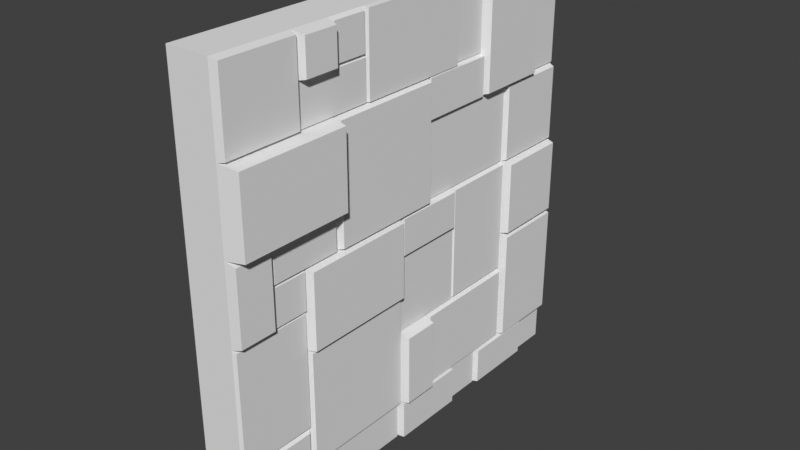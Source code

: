 # Source: BrickWall.blend  (saved by Blender 2.93.21; exported with 4.5.12 LTS)
import bpy
from mathutils import Matrix  # noqa: F401  (used for matrix-valued properties, if any)

bpy.ops.wm.read_factory_settings(use_empty=True)
scene = bpy.context.scene
scene.name = 'Scene'

# ---- collections
col_collection = bpy.data.collections.new('Collection'); scene.collection.children.link(col_collection)

# ---- world
world_world = bpy.data.worlds.new('World'); scene.world = world_world
world_world.use_nodes = True; world_world.node_tree.nodes.clear()
_N = world_world.node_tree.nodes; _L = world_world.node_tree.links
n0 = _N.new('ShaderNodeOutputWorld'); n0.name = 'World Output'; n0.location = (300, 300)
n1 = _N.new('ShaderNodeBackground'); n1.name = 'Background'; n1.location = (10, 300)
n1.inputs[0].default_value = (0.05088, 0.05088, 0.05088, 1.0)
_L.new(n1.outputs[0], n0.inputs[0])
n0.is_active_output = True
world_world.color = (0.05088, 0.05088, 0.05088)
world_world.use_sun_shadow = False
world_world.sun_shadow_jitter_overblur = 0.0

# ---- meshes
me_cube_001 = bpy.data.meshes.new('Cube.001')
me_cube_001.from_pydata([(-1.0, -10.0, -10.0), (-1.0, -10.0, 10.0), (-1.0, 10.0, -10.0), (-1.0, 10.0, 10.0), (1.0, -10.0, -10.0), (1.0, -10.0, 10.0), (1.0, 10.0, -10.0), (1.0, 10.0, 10.0), (-1.0, -10.0, -8.182), (-1.0, -10.0, -6.364), (-1.0, -10.0, -4.545), (-1.0, -10.0, -2.727), (-1.0, -10.0, -0.9091), (-1.0, -10.0, 0.9091), (-1.0, -10.0, 2.727), (-1.0, -10.0, 4.545), (-1.0, -10.0, 6.364), (-1.0, -10.0, 8.182), (-1.0, 10.0, 8.182), (-1.0, 10.0, 6.364), (-1.0, 10.0, 4.545), (-1.0, 10.0, 2.727), (-1.0, 10.0, 0.9091), (-1.0, 10.0, -0.9091), (-1.0, 10.0, -2.727), (-1.0, 10.0, -4.545), (-1.0, 10.0, -6.364), (-1.0, 10.0, -8.182), (1.0, 10.0, 8.182), (1.0, 10.0, 6.364), (1.0, 10.0, 4.545), (1.0, 10.0, 2.727), (1.0, 10.0, 0.9091), (1.0, 10.0, -0.9091), (1.0, 10.0, -2.727), (1.0, 10.0, -4.545), (1.0, 10.0, -6.364), (1.0, 10.0, -8.182), (1.0, -10.0, 8.182), (1.0, -10.0, 6.364), (1.0, -10.0, 4.545), (1.0, -10.0, 2.727), (1.0, -10.0, 0.9091), (1.0, -10.0, -0.9091), (1.0, -10.0, -2.727), (1.0, -10.0, -4.545), (1.0, -10.0, -6.364), (1.0, -10.0, -8.182), (-1.0, 8.182, -10.0), (-1.0, 6.364, -10.0), (-1.0, 4.545, -10.0), (-1.0, 2.727, -10.0), (-1.0, 0.9091, -10.0), (-1.0, -0.9091, -10.0), (-1.0, -2.727, -10.0), (-1.0, -4.545, -10.0), (-1.0, -6.364, -10.0), (-1.0, -8.182, -10.0), (-1.0, -8.182, 10.0), (-1.0, -6.364, 10.0), (-1.0, -4.545, 10.0), (-1.0, -2.727, 10.0), (-1.0, -0.9091, 10.0), (-1.0, 0.9091, 10.0), (-1.0, 2.727, 10.0), (-1.0, 4.545, 10.0), (-1.0, 6.364, 10.0), (-1.0, 8.182, 10.0), (1.0, -8.182, -10.0), (1.0, -6.364, -10.0), (1.0, -4.545, -10.0), (1.0, -2.727, -10.0), (1.0, -0.9091, -10.0), (1.0, 0.9091, -10.0), (1.0, 2.727, -10.0), (1.0, 4.545, -10.0), (1.0, 6.364, -10.0), (1.0, 8.182, -10.0), (1.0, 8.182, 10.0), (1.0, 6.364, 10.0), (1.0, 4.545, 10.0), (1.0, 2.727, 10.0), (1.0, 0.9091, 10.0), (1.0, -0.9091, 10.0), (1.0, -2.727, 10.0), (1.0, -4.545, 10.0), (1.0, -6.364, 10.0), (1.0, -8.182, 10.0), (1.0, 8.182, -8.182), (1.0, 6.364, -8.182), (1.0, 4.545, -8.182), (1.0, 2.727, -8.182), (1.0, 0.9091, -8.182), (1.0, -0.9091, -8.182), (1.0, -2.727, -8.182), (1.0, -4.545, -8.182), (1.0, -6.364, -8.182), (1.136, -6.249, -9.962), (1.0, 6.364, -6.364), (1.65, -0.8303, -8.024), (1.65, 0.8303, -8.024), (1.0, 0.9091, -6.364), (1.0, -0.9091, -6.364), (1.211, -8.182, -8.182), (1.211, -9.845, -6.518), (1.0, -6.364, -6.364), (1.0, -8.182, -6.364), (1.0, 6.364, -4.545), (1.0, 4.545, -4.545), (1.0, 2.727, -4.545), (1.0, 0.9091, -4.545), (1.0, -0.9091, -4.545), (1.211, -9.845, -9.845), (1.211, -9.845, -8.182), (1.0, -6.364, -4.545), (1.312, -2.759, -8.087), (1.0, 8.182, -2.727), (1.0, 6.364, -2.727), (1.52, 9.881, -0.9091), (1.0, 2.727, -2.727), (1.329, 2.583, -0.8371), (1.0, -0.9091, -2.727), (1.0, -2.727, -2.727), (1.0, -4.545, -2.727), (1.0, -6.364, -2.727), (1.312, -1.004, -8.087), (1.306, 6.225, -8.089), (1.0, 6.364, -0.9091), (1.52, 9.881, 0.7897), (1.0, 2.727, -0.9091), (1.0, 0.9091, -0.9091), (1.0, -0.9091, -0.9091), (1.281, -6.364, 0.9994), (1.281, -4.726, 0.9994), (1.0, -6.364, -0.9091), (1.0, -8.182, -0.9091), (1.0, 8.182, 0.9091), (1.0, 6.364, 0.9091), (1.0, 4.545, 0.9091), (1.0, 2.727, 0.9091), (1.0, 0.9091, 0.9091), (1.0, -0.9091, 0.9091), (1.0, -2.727, 0.9091), (1.0, -4.545, 0.9091), (1.0, -6.364, 0.9091), (1.0, -8.182, 0.9091), (1.197, 6.291, -4.437), (1.0, 6.364, 2.727), (1.231, 0.8907, 9.963), (1.231, 2.672, 9.963), (1.0, 0.9091, 2.727), (1.515, -6.244, -2.648), (1.515, -4.506, -2.648), (1.0, -4.545, 2.727), (1.0, -6.364, 2.727), (1.0, -8.182, 2.727), (1.0, 8.182, 4.545), (1.0, 6.364, 4.545), (1.0, 4.545, 4.545), (1.0, 2.727, 4.545), (1.0, 0.9091, 4.545), (1.515, -2.767, -2.648), (1.515, -1.028, -2.648), (1.0, -4.545, 4.545), (1.173, -4.545, 6.402), (1.173, -2.803, 6.402), (1.0, 8.182, 6.364), (1.055, 2.78, 9.894), (1.0, 4.545, 6.364), (1.0, 2.727, 6.364), (1.0, 0.9091, 6.364), (1.0, -0.9091, 6.364), (1.0, -2.727, 6.364), (1.0, -4.545, 6.364), (1.0, -6.364, 6.364), (1.0, -8.182, 6.364), (1.0, 8.182, 8.182), (1.055, 4.493, 9.894), (1.0, 4.545, 8.182), (1.0, 2.727, 8.182), (1.252, 2.727, 4.571), (1.252, 4.494, 4.571), (1.0, -2.727, 8.182), (1.0, -4.545, 8.182), (1.0, -6.364, 8.182), (1.891, -9.842, 6.258), (-1.0, -8.182, -8.182), (-1.0, -6.364, -8.182), (-1.0, -4.545, -8.182), (-1.0, -2.727, -8.182), (-1.0, -0.9091, -8.182), (-1.0, 0.9091, -8.182), (-1.0, 2.727, -8.182), (-1.0, 4.545, -8.182), (-1.0, 6.364, -8.182), (-1.0, 8.182, -8.182), (-1.0, -8.182, -6.364), (-1.0, -6.364, -6.364), (-1.0, -4.545, -6.364), (-1.0, -2.727, -6.364), (-1.0, -0.9091, -6.364), (-1.0, 0.9091, -6.364), (-1.0, 2.727, -6.364), (-1.0, 4.545, -6.364), (-1.0, 6.364, -6.364), (-1.0, 8.182, -6.364), (-1.0, -8.182, -4.545), (-1.0, -6.364, -4.545), (-1.0, -4.545, -4.545), (-1.0, -2.727, -4.545), (-1.0, -0.9091, -4.545), (-1.0, 0.9091, -4.545), (-1.0, 2.727, -4.545), (-1.0, 4.545, -4.545), (-1.0, 6.364, -4.545), (-1.0, 8.182, -4.545), (-1.0, -8.182, -2.727), (-1.0, -6.364, -2.727), (-1.0, -4.545, -2.727), (-1.0, -2.727, -2.727), (-1.0, -0.9091, -2.727), (-1.0, 0.9091, -2.727), (-1.0, 2.727, -2.727), (-1.0, 4.545, -2.727), (-1.0, 6.364, -2.727), (-1.0, 8.182, -2.727), (-1.0, -8.182, -0.9091), (-1.0, -6.364, -0.9091), (-1.0, -4.545, -0.9091), (-1.0, -2.727, -0.9091), (-1.0, -0.9091, -0.9091), (-1.0, 0.9091, -0.9091), (-1.0, 2.727, -0.9091), (-1.0, 4.545, -0.9091), (-1.0, 6.364, -0.9091), (-1.0, 8.182, -0.9091), (-1.0, -8.182, 0.9091), (-1.0, -6.364, 0.9091), (-1.0, -4.545, 0.9091), (-1.0, -2.727, 0.9091), (-1.0, -0.9091, 0.9091), (-1.0, 0.9091, 0.9091), (-1.0, 2.727, 0.9091), (-1.0, 4.545, 0.9091), (-1.0, 6.364, 0.9091), (-1.0, 8.182, 0.9091), (-1.0, -8.182, 2.727), (-1.0, -6.364, 2.727), (-1.0, -4.545, 2.727), (-1.0, -2.727, 2.727), (-1.0, -0.9091, 2.727), (-1.0, 0.9091, 2.727), (-1.0, 2.727, 2.727), (-1.0, 4.545, 2.727), (-1.0, 6.364, 2.727), (-1.0, 8.182, 2.727), (-1.0, -8.182, 4.545), (-1.0, -6.364, 4.545), (-1.0, -4.545, 4.545), (-1.0, -2.727, 4.545), (-1.0, -0.9091, 4.545), (-1.0, 0.9091, 4.545), (-1.0, 2.727, 4.545), (-1.0, 4.545, 4.545), (-1.0, 6.364, 4.545), (-1.0, 8.182, 4.545), (-1.0, -8.182, 6.364), (-1.0, -6.364, 6.364), (-1.0, -4.545, 6.364), (-1.0, -2.727, 6.364), (-1.0, -0.9091, 6.364), (-1.0, 0.9091, 6.364), (-1.0, 2.727, 6.364), (-1.0, 4.545, 6.364), (-1.0, 6.364, 6.364), (-1.0, 8.182, 6.364), (-1.0, -8.182, 8.182), (-1.0, -6.364, 8.182), (-1.0, -4.545, 8.182), (-1.0, -2.727, 8.182), (-1.0, -0.9091, 8.182), (-1.0, 0.9091, 8.182), (-1.0, 2.727, 8.182), (-1.0, 4.545, 8.182), (-1.0, 6.364, 8.182), (-1.0, 8.182, 8.182), (1.355, -8.182, 9.909), (1.355, -9.909, 9.909), (1.355, -9.909, 8.182), (1.355, -9.909, 6.455), (1.355, -8.182, 6.455), (1.355, -8.182, 8.182), (1.355, -6.455, 9.909), (1.355, -6.455, 6.455), (1.355, -6.455, 8.182), (1.891, -9.842, 4.545), (1.891, -9.842, 2.832), (1.891, -8.129, 2.832), (1.891, -8.129, 4.545), (1.891, -8.129, 6.258), (1.891, -4.703, 2.832), (1.891, -6.416, 2.832), (1.891, -4.703, 4.545), (1.891, -6.416, 4.545), (1.891, -4.703, 6.258), (1.891, -6.416, 6.258), (1.173, -6.288, 6.402), (1.173, -2.803, 8.144), (1.173, -4.545, 8.144), (1.173, -6.288, 8.144), (1.541, -4.676, 9.87), (1.541, -6.233, 9.87), (1.541, -4.676, 8.312), (1.541, -6.233, 8.312), (1.189, -2.842, 9.886), (1.189, -4.431, 9.886), (1.189, -2.842, 8.296), (1.189, -4.431, 8.296), (1.396, 0.7941, 1.024), (1.396, -0.9474, 1.024), (1.396, -2.689, 1.024), (1.396, -4.43, 1.024), (1.396, 0.7941, 2.766), (1.396, -0.9474, 2.766), (1.396, -2.689, 2.766), (1.396, -4.43, 2.766), (1.396, 0.7941, 4.507), (1.396, -0.9474, 4.507), (1.396, -2.689, 4.507), (1.396, -4.43, 4.507), (1.396, 0.7941, 6.249), (1.396, -0.9474, 6.249), (1.396, -2.689, 6.249), (1.396, -4.43, 6.249), (1.515, -1.028, -0.9091), (1.515, -2.767, -0.9091), (1.515, -4.506, -0.9091), (1.515, -6.244, -0.9091), (1.515, -1.028, 0.8296), (1.515, -2.767, 0.8296), (1.515, -4.506, 0.8296), (1.515, -6.244, 0.8296), (1.281, -8.001, 0.9994), (1.281, -4.726, 2.637), (1.281, -6.364, 2.637), (1.281, -8.001, 2.637), (1.467, -9.921, 2.569), (1.467, -9.921, 0.9091), (1.467, -9.921, -0.751), (1.467, -8.261, -0.751), (1.467, -8.261, 0.9091), (1.467, -8.261, 2.569), (1.247, -6.428, -0.8452), (1.247, -8.118, -0.8452), (1.247, -6.428, 0.8452), (1.247, -8.118, 0.8452), (1.182, -9.941, -0.9976), (1.182, -9.941, -2.757), (1.182, -9.941, -4.516), (1.182, -9.941, -6.275), (1.182, -8.182, -6.275), (1.182, -8.182, -4.516), (1.182, -8.182, -2.757), (1.182, -8.182, -0.9976), (1.182, -6.423, -6.275), (1.182, -6.423, -4.516), (1.182, -6.423, -2.757), (1.182, -6.423, -0.9976), (1.312, -4.514, -8.087), (1.312, -6.269, -8.087), (1.312, -1.004, -6.332), (1.312, -2.759, -6.332), (1.312, -4.514, -6.332), (1.312, -6.269, -6.332), (1.312, -1.004, -4.577), (1.312, -2.759, -4.577), (1.312, -4.514, -4.577), (1.312, -6.269, -4.577), (1.312, -1.004, -2.822), (1.312, -2.759, -2.822), (1.312, -4.514, -2.822), (1.312, -6.269, -2.822), (1.211, -8.182, -6.518), (1.211, -8.182, -9.845), (1.211, -6.518, -9.845), (1.211, -6.518, -8.182), (1.211, -6.518, -6.518), (1.136, -4.507, -9.962), (1.136, -2.765, -9.962), (1.136, -1.023, -9.962), (1.136, -1.023, -8.22), (1.136, -2.765, -8.22), (1.136, -4.507, -8.22), (1.136, -6.249, -8.22), (1.158, 2.695, -4.513), (1.158, 0.9091, -4.513), (1.158, -0.8763, -4.513), (1.158, 2.695, -2.727), (1.158, 0.9091, -2.727), (1.158, -0.8763, -2.727), (1.158, 2.695, -0.9418), (1.158, 0.9091, -0.9418), (1.158, -0.8763, -0.9418), (1.329, 0.9091, -0.8371), (1.329, -0.7652, -0.8371), (1.329, 2.583, 0.8371), (1.329, 0.9091, 0.8371), (1.329, -0.7652, 0.8371), (1.073, 6.288, 0.9593), (1.073, 4.52, 0.9593), (1.073, 2.752, 0.9593), (1.073, 0.9844, 0.9593), (1.073, 6.288, 2.727), (1.073, 4.52, 2.727), (1.073, 2.752, 2.727), (1.073, 0.9844, 2.727), (1.073, 6.288, 4.495), (1.073, 4.52, 4.495), (1.073, 2.752, 4.495), (1.073, 0.9844, 4.495), (1.231, -0.8907, 9.963), (1.231, -2.672, 9.963), (1.231, 2.672, 6.4), (1.231, 0.8907, 6.4), (1.231, -0.8907, 6.4), (1.231, -2.672, 6.4), (1.231, 2.672, 8.182), (1.231, 0.8907, 8.182), (1.231, -0.8907, 8.182), (1.231, -2.672, 8.182), (1.252, 0.9605, 4.571), (1.252, 4.494, 6.338), (1.252, 2.727, 6.338), (1.252, 0.9605, 6.338), (1.445, 8.085, 9.855), (1.445, 6.364, 9.855), (1.445, 4.642, 9.855), (1.445, 8.085, 4.69), (1.445, 6.364, 4.69), (1.445, 4.642, 4.69), (1.445, 8.085, 6.412), (1.445, 6.364, 6.412), (1.445, 4.642, 6.412), (1.445, 8.085, 8.134), (1.445, 6.364, 8.134), (1.445, 4.642, 8.134), (1.055, 4.493, 6.469), (1.055, 2.78, 6.469), (1.055, 4.493, 8.182), (1.055, 2.78, 8.182), (1.093, 9.961, 9.884), (1.093, 9.961, 8.143), (1.093, 9.961, 6.402), (1.093, 9.961, 4.662), (1.093, 8.221, 9.884), (1.093, 8.221, 4.662), (1.093, 8.221, 6.402), (1.093, 8.221, 8.143), (1.259, 9.916, 4.461), (1.259, 9.916, 2.727), (1.259, 9.916, 0.9933), (1.259, 8.182, 0.9933), (1.259, 6.448, 0.9933), (1.259, 8.182, 2.727), (1.259, 6.448, 2.727), (1.259, 8.182, 4.461), (1.259, 6.448, 4.461), (1.197, 4.545, -4.437), (1.197, 2.8, -4.437), (1.197, 6.291, -2.691), (1.197, 4.545, -2.691), (1.197, 2.8, -2.691), (1.197, 6.291, -0.9454), (1.197, 4.545, -0.9454), (1.197, 2.8, -0.9454), (1.197, 6.291, 0.8002), (1.197, 4.545, 0.8002), (1.197, 2.8, 0.8002), (1.52, 9.881, -2.608), (1.52, 8.182, -2.608), (1.52, 6.483, -2.608), (1.52, 8.182, -0.9091), (1.52, 6.483, -0.9091), (1.52, 8.182, 0.7897), (1.52, 6.483, 0.7897), (1.306, 4.499, -8.089), (1.306, 2.774, -8.089), (1.306, 1.048, -8.089), (1.306, 6.225, -6.364), (1.306, 4.499, -6.364), (1.306, 2.774, -6.364), (1.306, 1.048, -6.364), (1.306, 6.225, -4.638), (1.306, 4.499, -4.638), (1.306, 2.774, -4.638), (1.306, 1.048, -4.638), (1.65, 0.8303, -6.364), (1.65, -0.8303, -6.364), (1.65, 0.8303, -4.703), (1.65, -0.8303, -4.703), (1.392, -0.8545, -9.973), (1.392, 0.9091, -9.973), (1.392, 2.673, -9.973), (1.392, 2.673, -8.209), (1.392, 0.9091, -8.209), (1.392, -0.8545, -8.209), (1.193, 2.767, -9.96), (1.193, 4.506, -9.96), (1.193, 4.506, -8.222), (1.193, 2.767, -8.222), (1.389, 4.66, -9.943), (1.389, 6.364, -9.943), (1.389, 8.067, -9.943), (1.389, 8.067, -8.239), (1.389, 6.364, -8.239), (1.389, 4.66, -8.239), (1.212, 9.938, -8.243), (1.212, 9.938, -9.938), (1.212, 8.243, -9.938), (1.212, 8.243, -8.243), (1.505, 9.91, -2.862), (1.505, 9.91, -4.59), (1.505, 9.91, -6.319), (1.505, 9.91, -8.047), (1.505, 8.182, -8.047), (1.505, 6.453, -8.047), (1.505, 8.182, -6.319), (1.505, 6.453, -6.319), (1.505, 8.182, -4.59), (1.505, 6.453, -4.59), (1.505, 8.182, -2.862), (1.505, 6.453, -2.862)], [], [(285, 67, 3, 18), (18, 3, 7, 28), (87, 5, 287, 286), (38, 5, 1, 17), (57, 68, 4, 0), (87, 58, 1, 5), (4, 47, 8, 0), (47, 46, 9, 8), (46, 45, 10, 9), (45, 44, 11, 10), (44, 43, 12, 11), (43, 42, 13, 12), (42, 41, 14, 13), (41, 40, 15, 14), (40, 39, 16, 15), (39, 38, 17, 16), (4, 68, 383, 112), (69, 96, 385, 384), (105, 114, 365, 364), (45, 46, 359, 358), (46, 106, 360, 359), (41, 42, 347, 346), (135, 145, 350, 349), (174, 175, 299, 305), (153, 163, 302, 300), (38, 39, 289, 288), (2, 27, 37, 6), (27, 26, 36, 37), (26, 25, 35, 36), (25, 24, 34, 35), (24, 23, 33, 34), (23, 22, 32, 33), (22, 21, 31, 32), (21, 20, 30, 31), (20, 19, 29, 30), (19, 18, 28, 29), (48, 195, 27, 2), (195, 205, 26, 27), (205, 215, 25, 26), (215, 225, 24, 25), (225, 235, 23, 24), (235, 245, 22, 23), (245, 255, 21, 22), (255, 265, 20, 21), (265, 275, 19, 20), (275, 285, 18, 19), (16, 17, 276, 266), (266, 276, 277, 267), (267, 277, 278, 268), (268, 278, 279, 269), (269, 279, 280, 270), (270, 280, 281, 271), (271, 281, 282, 272), (272, 282, 283, 273), (273, 283, 284, 274), (274, 284, 285, 275), (15, 16, 266, 256), (256, 266, 267, 257), (257, 267, 268, 258), (258, 268, 269, 259), (259, 269, 270, 260), (260, 270, 271, 261), (261, 271, 272, 262), (262, 272, 273, 263), (263, 273, 274, 264), (264, 274, 275, 265), (14, 15, 256, 246), (246, 256, 257, 247), (247, 257, 258, 248), (248, 258, 259, 249), (249, 259, 260, 250), (250, 260, 261, 251), (251, 261, 262, 252), (252, 262, 263, 253), (253, 263, 264, 254), (254, 264, 265, 255), (13, 14, 246, 236), (236, 246, 247, 237), (237, 247, 248, 238), (238, 248, 249, 239), (239, 249, 250, 240), (240, 250, 251, 241), (241, 251, 252, 242), (242, 252, 253, 243), (243, 253, 254, 244), (244, 254, 255, 245), (12, 13, 236, 226), (226, 236, 237, 227), (227, 237, 238, 228), (228, 238, 239, 229), (229, 239, 240, 230), (230, 240, 241, 231), (231, 241, 242, 232), (232, 242, 243, 233), (233, 243, 244, 234), (234, 244, 245, 235), (11, 12, 226, 216), (216, 226, 227, 217), (217, 227, 228, 218), (218, 228, 229, 219), (219, 229, 230, 220), (220, 230, 231, 221), (221, 231, 232, 222), (222, 232, 233, 223), (223, 233, 234, 224), (224, 234, 235, 225), (10, 11, 216, 206), (206, 216, 217, 207), (207, 217, 218, 208), (208, 218, 219, 209), (209, 219, 220, 210), (210, 220, 221, 211), (211, 221, 222, 212), (212, 222, 223, 213), (213, 223, 224, 214), (214, 224, 225, 215), (9, 10, 206, 196), (196, 206, 207, 197), (197, 207, 208, 198), (198, 208, 209, 199), (199, 209, 210, 200), (200, 210, 211, 201), (201, 211, 212, 202), (202, 212, 213, 203), (203, 213, 214, 204), (204, 214, 215, 205), (8, 9, 196, 186), (186, 196, 197, 187), (187, 197, 198, 188), (188, 198, 199, 189), (189, 199, 200, 190), (190, 200, 201, 191), (191, 201, 202, 192), (192, 202, 203, 193), (193, 203, 204, 194), (194, 204, 205, 195), (0, 8, 186, 57), (57, 186, 187, 56), (56, 187, 188, 55), (55, 188, 189, 54), (54, 189, 190, 53), (53, 190, 191, 52), (52, 191, 192, 51), (51, 192, 193, 50), (50, 193, 194, 49), (49, 194, 195, 48), (78, 176, 457, 454), (156, 166, 440, 437), (80, 178, 445, 436), (179, 169, 447, 449), (81, 82, 148, 149), (169, 179, 426, 422), (171, 170, 423, 424), (183, 184, 309, 308), (173, 172, 165, 164), (86, 87, 286, 292), (156, 30, 453, 455), (157, 156, 437, 438), (178, 168, 442, 445), (170, 160, 430, 433), (160, 159, 180, 430), (150, 160, 326, 322), (173, 163, 329, 333), (140, 150, 322, 318), (39, 40, 295, 185), (154, 153, 300, 301), (31, 30, 458, 459), (157, 147, 464, 466), (160, 150, 415, 419), (150, 140, 411, 415), (157, 158, 417, 416), (141, 140, 318, 319), (163, 153, 325, 329), (153, 143, 321, 325), (173, 174, 305, 304), (175, 39, 185, 299), (30, 156, 465, 458), (136, 32, 460, 461), (140, 139, 410, 411), (159, 160, 419, 418), (139, 138, 409, 410), (170, 171, 331, 330), (143, 142, 320, 321), (172, 173, 333, 332), (153, 154, 344, 343), (145, 144, 132, 342), (33, 32, 128, 118), (32, 136, 483, 128), (107, 117, 469, 146), (139, 129, 474, 477), (141, 131, 404, 407), (139, 140, 406, 405), (134, 124, 151, 337), (124, 123, 152, 151), (143, 144, 341, 340), (145, 135, 353, 355), (116, 34, 478, 479), (127, 117, 480, 482), (129, 119, 471, 474), (109, 108, 467, 468), (129, 130, 401, 400), (109, 119, 397, 394), (123, 122, 161, 152), (142, 143, 340, 339), (122, 121, 162, 161), (106, 105, 364, 360), (116, 117, 531, 530), (98, 89, 525, 527), (119, 109, 468, 471), (138, 139, 477, 476), (110, 109, 394, 395), (121, 111, 396, 399), (124, 114, 377, 381), (93, 102, 370, 125), (123, 124, 381, 380), (135, 43, 356, 363), (88, 37, 523, 524), (36, 35, 521, 522), (89, 98, 488, 126), (110, 101, 491, 495), (101, 92, 487, 491), (102, 93, 99, 497), (114, 105, 373, 377), (105, 96, 369, 373), (95, 94, 115, 368), (44, 45, 358, 357), (34, 116, 530, 520), (35, 34, 520, 521), (91, 90, 485, 486), (108, 109, 494, 493), (90, 89, 126, 485), (92, 101, 496, 100), (122, 123, 380, 379), (94, 93, 125, 115), (121, 122, 379, 378), (106, 46, 104, 382), (6, 37, 516, 517), (89, 90, 515, 514), (75, 76, 511, 510), (91, 74, 506, 509), (74, 91, 503, 502), (93, 72, 500, 505), (71, 72, 389, 388), (95, 96, 393, 392), (72, 93, 390, 389), (105, 106, 382, 386), (7, 3, 67, 78), (78, 67, 66, 79), (79, 66, 65, 80), (80, 65, 64, 81), (81, 64, 63, 82), (82, 63, 62, 83), (83, 62, 61, 84), (84, 61, 60, 85), (85, 60, 59, 86), (86, 59, 58, 87), (2, 6, 77, 48), (48, 77, 76, 49), (49, 76, 75, 50), (50, 75, 74, 51), (51, 74, 73, 52), (52, 73, 72, 53), (53, 72, 71, 54), (54, 71, 70, 55), (55, 70, 69, 56), (56, 69, 68, 57), (28, 7, 450, 451), (168, 158, 439, 442), (79, 80, 436, 435), (169, 168, 446, 447), (182, 172, 425, 429), (83, 84, 421, 420), (170, 169, 422, 423), (84, 85, 315, 314), (184, 183, 312, 313), (184, 86, 292, 294), (17, 1, 58, 276), (276, 58, 59, 277), (277, 59, 60, 278), (278, 60, 61, 279), (279, 61, 62, 280), (280, 62, 63, 281), (281, 63, 64, 282), (282, 64, 65, 283), (283, 65, 66, 284), (284, 66, 67, 285), (291, 286, 287, 288), (290, 291, 288, 289), (293, 294, 291, 290), (294, 292, 286, 291), (39, 175, 290, 289), (174, 184, 294, 293), (5, 38, 288, 287), (175, 174, 293, 290), (297, 298, 295, 296), (298, 299, 185, 295), (302, 304, 305, 303), (303, 305, 299, 298), (300, 302, 303, 301), (301, 303, 298, 297), (41, 155, 297, 296), (163, 173, 304, 302), (155, 154, 301, 297), (40, 41, 296, 295), (165, 307, 308, 164), (164, 308, 309, 306), (184, 174, 306, 309), (174, 173, 164, 306), (172, 182, 307, 165), (182, 183, 308, 307), (312, 310, 311, 313), (86, 184, 313, 311), (85, 86, 311, 310), (183, 85, 310, 312), (316, 314, 315, 317), (182, 84, 314, 316), (183, 182, 316, 317), (85, 183, 317, 315), (326, 330, 331, 327), (327, 331, 332, 328), (328, 332, 333, 329), (322, 326, 327, 323), (323, 327, 328, 324), (324, 328, 329, 325), (318, 322, 323, 319), (319, 323, 324, 320), (320, 324, 325, 321), (171, 172, 332, 331), (160, 170, 330, 326), (142, 141, 319, 320), (334, 338, 339, 335), (335, 339, 340, 336), (336, 340, 341, 337), (162, 334, 335, 161), (161, 335, 336, 152), (152, 336, 337, 151), (144, 134, 337, 341), (121, 131, 334, 162), (141, 142, 339, 338), (131, 141, 338, 334), (133, 343, 344, 132), (132, 344, 345, 342), (155, 145, 342, 345), (143, 153, 343, 133), (144, 143, 133, 132), (154, 155, 345, 344), (349, 350, 347, 348), (350, 351, 346, 347), (155, 41, 346, 351), (43, 135, 349, 348), (145, 155, 351, 350), (42, 43, 348, 347), (352, 354, 355, 353), (144, 145, 355, 354), (134, 144, 354, 352), (135, 134, 352, 353), (360, 361, 358, 359), (361, 362, 357, 358), (362, 363, 356, 357), (366, 367, 363, 362), (365, 366, 362, 361), (364, 365, 361, 360), (114, 124, 366, 365), (43, 44, 357, 356), (124, 134, 367, 366), (134, 135, 363, 367), (374, 378, 379, 375), (375, 379, 380, 376), (376, 380, 381, 377), (370, 374, 375, 371), (371, 375, 376, 372), (372, 376, 377, 373), (125, 370, 371, 115), (115, 371, 372, 368), (368, 372, 373, 369), (102, 111, 374, 370), (111, 121, 378, 374), (96, 95, 368, 369), (383, 103, 113, 112), (103, 382, 104, 113), (385, 386, 382, 103), (384, 385, 103, 383), (47, 4, 112, 113), (46, 47, 113, 104), (96, 105, 386, 385), (68, 69, 384, 383), (389, 390, 391, 388), (388, 391, 392, 387), (387, 392, 393, 97), (93, 94, 391, 390), (69, 70, 387, 97), (96, 69, 97, 393), (94, 95, 392, 391), (70, 71, 388, 387), (397, 400, 401, 398), (398, 401, 402, 399), (394, 397, 398, 395), (395, 398, 399, 396), (131, 121, 399, 402), (111, 110, 395, 396), (119, 129, 400, 397), (130, 131, 402, 401), (120, 405, 406, 403), (403, 406, 407, 404), (129, 139, 405, 120), (130, 129, 120, 403), (140, 141, 407, 406), (131, 130, 403, 404), (412, 416, 417, 413), (413, 417, 418, 414), (414, 418, 419, 415), (408, 412, 413, 409), (409, 413, 414, 410), (410, 414, 415, 411), (138, 137, 408, 409), (137, 147, 412, 408), (147, 157, 416, 412), (158, 159, 418, 417), (422, 426, 427, 423), (423, 427, 428, 424), (424, 428, 429, 425), (426, 149, 148, 427), (427, 148, 420, 428), (428, 420, 421, 429), (84, 182, 429, 421), (172, 171, 424, 425), (179, 81, 149, 426), (82, 83, 420, 148), (181, 431, 432, 180), (180, 432, 433, 430), (168, 169, 432, 431), (158, 168, 431, 181), (159, 158, 181, 180), (169, 170, 433, 432), (440, 443, 444, 441), (441, 444, 445, 442), (437, 440, 441, 438), (438, 441, 442, 439), (443, 434, 435, 444), (444, 435, 436, 445), (158, 157, 438, 439), (166, 176, 443, 440), (78, 79, 435, 434), (176, 78, 434, 443), (446, 448, 449, 447), (448, 177, 167, 449), (178, 80, 177, 448), (80, 81, 167, 177), (81, 179, 449, 167), (168, 178, 448, 446), (452, 451, 457, 456), (453, 452, 456, 455), (451, 450, 454, 457), (166, 156, 455, 456), (29, 28, 451, 452), (176, 166, 456, 457), (30, 29, 452, 453), (7, 78, 454, 450), (459, 458, 465, 463), (463, 465, 466, 464), (460, 459, 463, 461), (461, 463, 464, 462), (137, 136, 461, 462), (156, 157, 466, 465), (32, 31, 459, 460), (147, 137, 462, 464), (472, 475, 476, 473), (473, 476, 477, 474), (469, 472, 473, 470), (470, 473, 474, 471), (146, 469, 470, 467), (467, 470, 471, 468), (117, 127, 472, 469), (127, 137, 475, 472), (137, 138, 476, 475), (108, 107, 146, 467), (118, 128, 483, 481), (481, 483, 484, 482), (478, 118, 481, 479), (479, 481, 482, 480), (137, 127, 482, 484), (117, 116, 479, 480), (136, 137, 484, 483), (34, 33, 118, 478), (488, 492, 493, 489), (489, 493, 494, 490), (490, 494, 495, 491), (126, 488, 489, 485), (485, 489, 490, 486), (486, 490, 491, 487), (109, 110, 495, 494), (98, 107, 492, 488), (92, 91, 486, 487), (107, 108, 493, 492), (496, 498, 499, 497), (100, 496, 497, 99), (101, 110, 498, 496), (93, 92, 100, 99), (110, 111, 499, 498), (111, 102, 497, 499), (502, 503, 504, 501), (501, 504, 505, 500), (73, 74, 502, 501), (91, 92, 504, 503), (72, 73, 501, 500), (92, 93, 505, 504), (507, 508, 509, 506), (74, 75, 507, 506), (75, 90, 508, 507), (90, 91, 509, 508), (512, 513, 514, 511), (511, 514, 515, 510), (76, 77, 512, 511), (90, 75, 510, 515), (77, 88, 513, 512), (88, 89, 514, 513), (517, 516, 519, 518), (37, 88, 519, 516), (77, 6, 517, 518), (88, 77, 518, 519), (521, 520, 530, 528), (528, 530, 531, 529), (522, 521, 528, 526), (526, 528, 529, 527), (523, 522, 526, 524), (524, 526, 527, 525), (107, 98, 527, 529), (117, 107, 529, 531), (37, 36, 522, 523), (89, 88, 524, 525)])
_uv = me_cube_001.uv_layers.new(name='UVMap')
_uv.uv.foreach_set('vector', [0.6023, 0.2273, 0.625, 0.2273, 0.625, 0.25, 0.6023, 0.25, 0.6023, 0.25, 0.625, 0.25, 0.625, 0.5, 0.6023, 0.5, 0.625, 0.7273, 0.625, 0.75, 0.625, 0.75, 0.625, 0.7273, 0.6023, 0.75, 0.625, 0.75, 0.625, 1.0, 0.6023, 1.0, 0.125, 0.7273, 0.375, 0.7273, 0.375, 0.75, 0.125, 0.75, 0.625, 0.7273, 0.875, 0.7273, 0.875, 0.75, 0.625, 0.75, 0.375, 0.75, 0.3977, 0.75, 0.3977, 1.0, 0.375, 1.0, 0.3977, 0.75, 0.4205, 0.75, 0.4205, 1.0, 0.3977, 1.0, 0.4205, 0.75, 0.4432, 0.75, 0.4432, 1.0, 0.4205, 1.0, 0.4432, 0.75, 0.4659, 0.75, 0.4659, 1.0, 0.4432, 1.0, 0.4659, 0.75, 0.4886, 0.75, 0.4886, 1.0, 0.4659, 1.0, 0.4886, 0.75, 0.5114, 0.75, 0.5114, 1.0, 0.4886, 1.0, 0.5114, 0.75, 0.5341, 0.75, 0.5341, 1.0, 0.5114, 1.0, 0.5341, 0.75, 0.5568, 0.75, 0.5568, 1.0, 0.5341, 1.0, 0.5568, 0.75, 0.5795, 0.75, 0.5795, 1.0, 0.5568, 1.0, 0.5795, 0.75, 0.6023, 0.75, 0.6023, 1.0, 0.5795, 1.0, 0.375, 0.75, 0.375, 0.7273, 0.375, 0.7273, 0.375, 0.75, 0.375, 0.7045, 0.3977, 0.7045, 0.3977, 0.7045, 0.375, 0.7045, 0.4205, 0.7045, 0.4432, 0.7045, 0.4432, 0.7045, 0.4205, 0.7045, 0.4432, 0.75, 0.4205, 0.75, 0.4205, 0.75, 0.4432, 0.75, 0.4205, 0.75, 0.4205, 0.7273, 0.4205, 0.7273, 0.4205, 0.75, 0.5341, 0.75, 0.5114, 0.75, 0.5114, 0.75, 0.5341, 0.75, 0.4886, 0.7273, 0.5114, 0.7273, 0.5114, 0.7273, 0.4886, 0.7273, 0.5795, 0.7045, 0.5795, 0.7273, 0.5795, 0.7273, 0.5795, 0.7045, 0.5341, 0.6818, 0.5568, 0.6818, 0.5568, 0.6818, 0.5341, 0.6818, 0.6023, 0.75, 0.5795, 0.75, 0.5795, 0.75, 0.6023, 0.75, 0.375, 0.25, 0.3977, 0.25, 0.3977, 0.5, 0.375, 0.5, 0.3977, 0.25, 0.4205, 0.25, 0.4205, 0.5, 0.3977, 0.5, 0.4205, 0.25, 0.4432, 0.25, 0.4432, 0.5, 0.4205, 0.5, 0.4432, 0.25, 0.4659, 0.25, 0.4659, 0.5, 0.4432, 0.5, 0.4659, 0.25, 0.4886, 0.25, 0.4886, 0.5, 0.4659, 0.5, 0.4886, 0.25, 0.5114, 0.25, 0.5114, 0.5, 0.4886, 0.5, 0.5114, 0.25, 0.5341, 0.25, 0.5341, 0.5, 0.5114, 0.5, 0.5341, 0.25, 0.5568, 0.25, 0.5568, 0.5, 0.5341, 0.5, 0.5568, 0.25, 0.5795, 0.25, 0.5795, 0.5, 0.5568, 0.5, 0.5795, 0.25, 0.6023, 0.25, 0.6023, 0.5, 0.5795, 0.5, 0.375, 0.2273, 0.3977, 0.2273, 0.3977, 0.25, 0.375, 0.25, 0.3977, 0.2273, 0.4205, 0.2273, 0.4205, 0.25, 0.3977, 0.25, 0.4205, 0.2273, 0.4432, 0.2273, 0.4432, 0.25, 0.4205, 0.25, 0.4432, 0.2273, 0.4659, 0.2273, 0.4659, 0.25, 0.4432, 0.25, 0.4659, 0.2273, 0.4886, 0.2273, 0.4886, 0.25, 0.4659, 0.25, 0.4886, 0.2273, 0.5114, 0.2273, 0.5114, 0.25, 0.4886, 0.25, 0.5114, 0.2273, 0.5341, 0.2273, 0.5341, 0.25, 0.5114, 0.25, 0.5341, 0.2273, 0.5568, 0.2273, 0.5568, 0.25, 0.5341, 0.25, 0.5568, 0.2273, 0.5795, 0.2273, 0.5795, 0.25, 0.5568, 0.25, 0.5795, 0.2273, 0.6023, 0.2273, 0.6023, 0.25, 0.5795, 0.25, 0.5795, 0.0, 0.6023, 0.0, 0.6023, 0.02273, 0.5795, 0.02273, 0.5795, 0.02273, 0.6023, 0.02273, 0.6023, 0.04545, 0.5795, 0.04545, 0.5795, 0.04545, 0.6023, 0.04545, 0.6023, 0.06818, 0.5795, 0.06818, 0.5795, 0.06818, 0.6023, 0.06818, 0.6023, 0.09091, 0.5795, 0.09091, 0.5795, 0.09091, 0.6023, 0.09091, 0.6023, 0.1136, 0.5795, 0.1136, 0.5795, 0.1136, 0.6023, 0.1136, 0.6023, 0.1364, 0.5795, 0.1364, 0.5795, 0.1364, 0.6023, 0.1364, 0.6023, 0.1591, 0.5795, 0.1591, 0.5795, 0.1591, 0.6023, 0.1591, 0.6023, 0.1818, 0.5795, 0.1818, 0.5795, 0.1818, 0.6023, 0.1818, 0.6023, 0.2045, 0.5795, 0.2045, 0.5795, 0.2045, 0.6023, 0.2045, 0.6023, 0.2273, 0.5795, 0.2273, 0.5568, 0.0, 0.5795, 0.0, 0.5795, 0.02273, 0.5568, 0.02273, 0.5568, 0.02273, 0.5795, 0.02273, 0.5795, 0.04545, 0.5568, 0.04545, 0.5568, 0.04545, 0.5795, 0.04545, 0.5795, 0.06818, 0.5568, 0.06818, 0.5568, 0.06818, 0.5795, 0.06818, 0.5795, 0.09091, 0.5568, 0.09091, 0.5568, 0.09091, 0.5795, 0.09091, 0.5795, 0.1136, 0.5568, 0.1136, 0.5568, 0.1136, 0.5795, 0.1136, 0.5795, 0.1364, 0.5568, 0.1364, 0.5568, 0.1364, 0.5795, 0.1364, 0.5795, 0.1591, 0.5568, 0.1591, 0.5568, 0.1591, 0.5795, 0.1591, 0.5795, 0.1818, 0.5568, 0.1818, 0.5568, 0.1818, 0.5795, 0.1818, 0.5795, 0.2045, 0.5568, 0.2045, 0.5568, 0.2045, 0.5795, 0.2045, 0.5795, 0.2273, 0.5568, 0.2273, 0.5341, 0.0, 0.5568, 0.0, 0.5568, 0.02273, 0.5341, 0.02273, 0.5341, 0.02273, 0.5568, 0.02273, 0.5568, 0.04545, 0.5341, 0.04545, 0.5341, 0.04545, 0.5568, 0.04545, 0.5568, 0.06818, 0.5341, 0.06818, 0.5341, 0.06818, 0.5568, 0.06818, 0.5568, 0.09091, 0.5341, 0.09091, 0.5341, 0.09091, 0.5568, 0.09091, 0.5568, 0.1136, 0.5341, 0.1136, 0.5341, 0.1136, 0.5568, 0.1136, 0.5568, 0.1364, 0.5341, 0.1364, 0.5341, 0.1364, 0.5568, 0.1364, 0.5568, 0.1591, 0.5341, 0.1591, 0.5341, 0.1591, 0.5568, 0.1591, 0.5568, 0.1818, 0.5341, 0.1818, 0.5341, 0.1818, 0.5568, 0.1818, 0.5568, 0.2045, 0.5341, 0.2045, 0.5341, 0.2045, 0.5568, 0.2045, 0.5568, 0.2273, 0.5341, 0.2273, 0.5114, 0.0, 0.5341, 0.0, 0.5341, 0.02273, 0.5114, 0.02273, 0.5114, 0.02273, 0.5341, 0.02273, 0.5341, 0.04545, 0.5114, 0.04545, 0.5114, 0.04545, 0.5341, 0.04545, 0.5341, 0.06818, 0.5114, 0.06818, 0.5114, 0.06818, 0.5341, 0.06818, 0.5341, 0.09091, 0.5114, 0.09091, 0.5114, 0.09091, 0.5341, 0.09091, 0.5341, 0.1136, 0.5114, 0.1136, 0.5114, 0.1136, 0.5341, 0.1136, 0.5341, 0.1364, 0.5114, 0.1364, 0.5114, 0.1364, 0.5341, 0.1364, 0.5341, 0.1591, 0.5114, 0.1591, 0.5114, 0.1591, 0.5341, 0.1591, 0.5341, 0.1818, 0.5114, 0.1818, 0.5114, 0.1818, 0.5341, 0.1818, 0.5341, 0.2045, 0.5114, 0.2045, 0.5114, 0.2045, 0.5341, 0.2045, 0.5341, 0.2273, 0.5114, 0.2273, 0.4886, 0.0, 0.5114, 0.0, 0.5114, 0.02273, 0.4886, 0.02273, 0.4886, 0.02273, 0.5114, 0.02273, 0.5114, 0.04545, 0.4886, 0.04545, 0.4886, 0.04545, 0.5114, 0.04545, 0.5114, 0.06818, 0.4886, 0.06818, 0.4886, 0.06818, 0.5114, 0.06818, 0.5114, 0.09091, 0.4886, 0.09091, 0.4886, 0.09091, 0.5114, 0.09091, 0.5114, 0.1136, 0.4886, 0.1136, 0.4886, 0.1136, 0.5114, 0.1136, 0.5114, 0.1364, 0.4886, 0.1364, 0.4886, 0.1364, 0.5114, 0.1364, 0.5114, 0.1591, 0.4886, 0.1591, 0.4886, 0.1591, 0.5114, 0.1591, 0.5114, 0.1818, 0.4886, 0.1818, 0.4886, 0.1818, 0.5114, 0.1818, 0.5114, 0.2045, 0.4886, 0.2045, 0.4886, 0.2045, 0.5114, 0.2045, 0.5114, 0.2273, 0.4886, 0.2273, 0.4659, 0.0, 0.4886, 0.0, 0.4886, 0.02273, 0.4659, 0.02273, 0.4659, 0.02273, 0.4886, 0.02273, 0.4886, 0.04545, 0.4659, 0.04545, 0.4659, 0.04545, 0.4886, 0.04545, 0.4886, 0.06818, 0.4659, 0.06818, 0.4659, 0.06818, 0.4886, 0.06818, 0.4886, 0.09091, 0.4659, 0.09091, 0.4659, 0.09091, 0.4886, 0.09091, 0.4886, 0.1136, 0.4659, 0.1136, 0.4659, 0.1136, 0.4886, 0.1136, 0.4886, 0.1364, 0.4659, 0.1364, 0.4659, 0.1364, 0.4886, 0.1364, 0.4886, 0.1591, 0.4659, 0.1591, 0.4659, 0.1591, 0.4886, 0.1591, 0.4886, 0.1818, 0.4659, 0.1818, 0.4659, 0.1818, 0.4886, 0.1818, 0.4886, 0.2045, 0.4659, 0.2045, 0.4659, 0.2045, 0.4886, 0.2045, 0.4886, 0.2273, 0.4659, 0.2273, 0.4432, 0.0, 0.4659, 0.0, 0.4659, 0.02273, 0.4432, 0.02273, 0.4432, 0.02273, 0.4659, 0.02273, 0.4659, 0.04545, 0.4432, 0.04545, 0.4432, 0.04545, 0.4659, 0.04545, 0.4659, 0.06818, 0.4432, 0.06818, 0.4432, 0.06818, 0.4659, 0.06818, 0.4659, 0.09091, 0.4432, 0.09091, 0.4432, 0.09091, 0.4659, 0.09091, 0.4659, 0.1136, 0.4432, 0.1136, 0.4432, 0.1136, 0.4659, 0.1136, 0.4659, 0.1364, 0.4432, 0.1364, 0.4432, 0.1364, 0.4659, 0.1364, 0.4659, 0.1591, 0.4432, 0.1591, 0.4432, 0.1591, 0.4659, 0.1591, 0.4659, 0.1818, 0.4432, 0.1818, 0.4432, 0.1818, 0.4659, 0.1818, 0.4659, 0.2045, 0.4432, 0.2045, 0.4432, 0.2045, 0.4659, 0.2045, 0.4659, 0.2273, 0.4432, 0.2273, 0.4205, 0.0, 0.4432, 0.0, 0.4432, 0.02273, 0.4205, 0.02273, 0.4205, 0.02273, 0.4432, 0.02273, 0.4432, 0.04545, 0.4205, 0.04545, 0.4205, 0.04545, 0.4432, 0.04545, 0.4432, 0.06818, 0.4205, 0.06818, 0.4205, 0.06818, 0.4432, 0.06818, 0.4432, 0.09091, 0.4205, 0.09091, 0.4205, 0.09091, 0.4432, 0.09091, 0.4432, 0.1136, 0.4205, 0.1136, 0.4205, 0.1136, 0.4432, 0.1136, 0.4432, 0.1364, 0.4205, 0.1364, 0.4205, 0.1364, 0.4432, 0.1364, 0.4432, 0.1591, 0.4205, 0.1591, 0.4205, 0.1591, 0.4432, 0.1591, 0.4432, 0.1818, 0.4205, 0.1818, 0.4205, 0.1818, 0.4432, 0.1818, 0.4432, 0.2045, 0.4205, 0.2045, 0.4205, 0.2045, 0.4432, 0.2045, 0.4432, 0.2273, 0.4205, 0.2273, 0.3977, 0.0, 0.4205, 0.0, 0.4205, 0.02273, 0.3977, 0.02273, 0.3977, 0.02273, 0.4205, 0.02273, 0.4205, 0.04545, 0.3977, 0.04545, 0.3977, 0.04545, 0.4205, 0.04545, 0.4205, 0.06818, 0.3977, 0.06818, 0.3977, 0.06818, 0.4205, 0.06818, 0.4205, 0.09091, 0.3977, 0.09091, 0.3977, 0.09091, 0.4205, 0.09091, 0.4205, 0.1136, 0.3977, 0.1136, 0.3977, 0.1136, 0.4205, 0.1136, 0.4205, 0.1364, 0.3977, 0.1364, 0.3977, 0.1364, 0.4205, 0.1364, 0.4205, 0.1591, 0.3977, 0.1591, 0.3977, 0.1591, 0.4205, 0.1591, 0.4205, 0.1818, 0.3977, 0.1818, 0.3977, 0.1818, 0.4205, 0.1818, 0.4205, 0.2045, 0.3977, 0.2045, 0.3977, 0.2045, 0.4205, 0.2045, 0.4205, 0.2273, 0.3977, 0.2273, 0.375, 0.0, 0.3977, 0.0, 0.3977, 0.02273, 0.375, 0.02273, 0.375, 0.02273, 0.3977, 0.02273, 0.3977, 0.04545, 0.375, 0.04545, 0.375, 0.04545, 0.3977, 0.04545, 0.3977, 0.06818, 0.375, 0.06818, 0.375, 0.06818, 0.3977, 0.06818, 0.3977, 0.09091, 0.375, 0.09091, 0.375, 0.09091, 0.3977, 0.09091, 0.3977, 0.1136, 0.375, 0.1136, 0.375, 0.1136, 0.3977, 0.1136, 0.3977, 0.1364, 0.375, 0.1364, 0.375, 0.1364, 0.3977, 0.1364, 0.3977, 0.1591, 0.375, 0.1591, 0.375, 0.1591, 0.3977, 0.1591, 0.3977, 0.1818, 0.375, 0.1818, 0.375, 0.1818, 0.3977, 0.1818, 0.3977, 0.2045, 0.375, 0.2045, 0.375, 0.2045, 0.3977, 0.2045, 0.3977, 0.2273, 0.375, 0.2273, 0.625, 0.5227, 0.6023, 0.5227, 0.6023, 0.5227, 0.625, 0.5227, 0.5568, 0.5227, 0.5795, 0.5227, 0.5795, 0.5227, 0.5568, 0.5227, 0.625, 0.5682, 0.6023, 0.5682, 0.6023, 0.5682, 0.625, 0.5682, 0.6023, 0.5909, 0.5795, 0.5909, 0.5795, 0.5909, 0.6023, 0.5909, 0.625, 0.5909, 0.625, 0.6136, 0.625, 0.6136, 0.625, 0.5909, 0.5795, 0.5909, 0.6023, 0.5909, 0.6023, 0.5909, 0.5795, 0.5909, 0.5795, 0.6364, 0.5795, 0.6136, 0.5795, 0.6136, 0.5795, 0.6364, 0.6023, 0.6818, 0.6023, 0.7045, 0.6023, 0.7045, 0.6023, 0.6818, 0.5795, 0.6818, 0.5795, 0.6591, 0.5795, 0.6591, 0.5795, 0.6818, 0.625, 0.7045, 0.625, 0.7273, 0.625, 0.7273, 0.625, 0.7045, 0.5568, 0.5227, 0.5568, 0.5, 0.5568, 0.5, 0.5568, 0.5227, 0.5568, 0.5455, 0.5568, 0.5227, 0.5568, 0.5227, 0.5568, 0.5455, 0.6023, 0.5682, 0.5795, 0.5682, 0.5795, 0.5682, 0.6023, 0.5682, 0.5795, 0.6136, 0.5568, 0.6136, 0.5568, 0.6136, 0.5795, 0.6136, 0.5568, 0.6136, 0.5568, 0.5909, 0.5568, 0.5909, 0.5568, 0.6136, 0.5341, 0.6136, 0.5568, 0.6136, 0.5568, 0.6136, 0.5341, 0.6136, 0.5795, 0.6818, 0.5568, 0.6818, 0.5568, 0.6818, 0.5795, 0.6818, 0.5114, 0.6136, 0.5341, 0.6136, 0.5341, 0.6136, 0.5114, 0.6136, 0.5795, 0.75, 0.5568, 0.75, 0.5568, 0.75, 0.5795, 0.75, 0.5341, 0.7045, 0.5341, 0.6818, 0.5341, 0.6818, 0.5341, 0.7045, 0.5341, 0.5, 0.5568, 0.5, 0.5568, 0.5, 0.5341, 0.5, 0.5568, 0.5455, 0.5341, 0.5455, 0.5341, 0.5455, 0.5568, 0.5455, 0.5568, 0.6136, 0.5341, 0.6136, 0.5341, 0.6136, 0.5568, 0.6136, 0.5341, 0.6136, 0.5114, 0.6136, 0.5114, 0.6136, 0.5341, 0.6136, 0.5568, 0.5455, 0.5568, 0.5682, 0.5568, 0.5682, 0.5568, 0.5455, 0.5114, 0.6364, 0.5114, 0.6136, 0.5114, 0.6136, 0.5114, 0.6364, 0.5568, 0.6818, 0.5341, 0.6818, 0.5341, 0.6818, 0.5568, 0.6818, 0.5341, 0.6818, 0.5114, 0.6818, 0.5114, 0.6818, 0.5341, 0.6818, 0.5795, 0.6818, 0.5795, 0.7045, 0.5795, 0.7045, 0.5795, 0.6818, 0.5795, 0.7273, 0.5795, 0.75, 0.5795, 0.75, 0.5795, 0.7273, 0.5568, 0.5, 0.5568, 0.5227, 0.5568, 0.5227, 0.5568, 0.5, 0.5114, 0.5227, 0.5114, 0.5, 0.5114, 0.5, 0.5114, 0.5227, 0.5114, 0.6136, 0.5114, 0.5909, 0.5114, 0.5909, 0.5114, 0.6136, 0.5568, 0.5909, 0.5568, 0.6136, 0.5568, 0.6136, 0.5568, 0.5909, 0.5114, 0.5909, 0.5114, 0.5682, 0.5114, 0.5682, 0.5114, 0.5909, 0.5795, 0.6136, 0.5795, 0.6364, 0.5795, 0.6364, 0.5795, 0.6136, 0.5114, 0.6818, 0.5114, 0.6591, 0.5114, 0.6591, 0.5114, 0.6818, 0.5795, 0.6591, 0.5795, 0.6818, 0.5795, 0.6818, 0.5795, 0.6591, 0.5341, 0.6818, 0.5341, 0.7045, 0.5341, 0.7045, 0.5341, 0.6818, 0.5114, 0.7273, 0.5114, 0.7045, 0.5114, 0.7045, 0.5114, 0.7273, 0.4886, 0.5, 0.5114, 0.5, 0.5114, 0.5, 0.4886, 0.5, 0.5114, 0.5, 0.5114, 0.5227, 0.5114, 0.5227, 0.5114, 0.5, 0.4432, 0.5455, 0.4659, 0.5455, 0.4659, 0.5455, 0.4432, 0.5455, 0.5114, 0.5909, 0.4886, 0.5909, 0.4886, 0.5909, 0.5114, 0.5909, 0.5114, 0.6364, 0.4886, 0.6364, 0.4886, 0.6364, 0.5114, 0.6364, 0.5114, 0.5909, 0.5114, 0.6136, 0.5114, 0.6136, 0.5114, 0.5909, 0.4886, 0.7045, 0.4659, 0.7045, 0.4659, 0.7045, 0.4886, 0.7045, 0.4659, 0.7045, 0.4659, 0.6818, 0.4659, 0.6818, 0.4659, 0.7045, 0.5114, 0.6818, 0.5114, 0.7045, 0.5114, 0.7045, 0.5114, 0.6818, 0.5114, 0.7273, 0.4886, 0.7273, 0.4886, 0.7273, 0.5114, 0.7273, 0.4659, 0.5227, 0.4659, 0.5, 0.4659, 0.5, 0.4659, 0.5227, 0.4886, 0.5455, 0.4659, 0.5455, 0.4659, 0.5455, 0.4886, 0.5455, 0.4886, 0.5909, 0.4659, 0.5909, 0.4659, 0.5909, 0.4886, 0.5909, 0.4432, 0.5909, 0.4432, 0.5682, 0.4432, 0.5682, 0.4432, 0.5909, 0.4886, 0.5909, 0.4886, 0.6136, 0.4886, 0.6136, 0.4886, 0.5909, 0.4432, 0.5909, 0.4659, 0.5909, 0.4659, 0.5909, 0.4432, 0.5909, 0.4659, 0.6818, 0.4659, 0.6591, 0.4659, 0.6591, 0.4659, 0.6818, 0.5114, 0.6591, 0.5114, 0.6818, 0.5114, 0.6818, 0.5114, 0.6591, 0.4659, 0.6591, 0.4659, 0.6364, 0.4659, 0.6364, 0.4659, 0.6591, 0.4205, 0.7273, 0.4205, 0.7045, 0.4205, 0.7045, 0.4205, 0.7273, 0.4659, 0.5227, 0.4659, 0.5455, 0.4659, 0.5455, 0.4659, 0.5227, 0.4205, 0.5455, 0.3977, 0.5455, 0.3977, 0.5455, 0.4205, 0.5455, 0.4659, 0.5909, 0.4432, 0.5909, 0.4432, 0.5909, 0.4659, 0.5909, 0.5114, 0.5682, 0.5114, 0.5909, 0.5114, 0.5909, 0.5114, 0.5682, 0.4432, 0.6136, 0.4432, 0.5909, 0.4432, 0.5909, 0.4432, 0.6136, 0.4659, 0.6364, 0.4432, 0.6364, 0.4432, 0.6364, 0.4659, 0.6364, 0.4659, 0.7045, 0.4432, 0.7045, 0.4432, 0.7045, 0.4659, 0.7045, 0.3977, 0.6364, 0.4205, 0.6364, 0.4205, 0.6364, 0.3977, 0.6364, 0.4659, 0.6818, 0.4659, 0.7045, 0.4659, 0.7045, 0.4659, 0.6818, 0.4886, 0.7273, 0.4886, 0.75, 0.4886, 0.75, 0.4886, 0.7273, 0.3977, 0.5227, 0.3977, 0.5, 0.3977, 0.5, 0.3977, 0.5227, 0.4205, 0.5, 0.4432, 0.5, 0.4432, 0.5, 0.4205, 0.5, 0.3977, 0.5455, 0.4205, 0.5455, 0.4205, 0.5455, 0.3977, 0.5455, 0.4432, 0.6136, 0.4205, 0.6136, 0.4205, 0.6136, 0.4432, 0.6136, 0.4205, 0.6136, 0.3977, 0.6136, 0.3977, 0.6136, 0.4205, 0.6136, 0.4205, 0.6364, 0.3977, 0.6364, 0.3977, 0.6364, 0.4205, 0.6364, 0.4432, 0.7045, 0.4205, 0.7045, 0.4205, 0.7045, 0.4432, 0.7045, 0.4205, 0.7045, 0.3977, 0.7045, 0.3977, 0.7045, 0.4205, 0.7045, 0.3977, 0.6818, 0.3977, 0.6591, 0.3977, 0.6591, 0.3977, 0.6818, 0.4659, 0.75, 0.4432, 0.75, 0.4432, 0.75, 0.4659, 0.75, 0.4659, 0.5, 0.4659, 0.5227, 0.4659, 0.5227, 0.4659, 0.5, 0.4432, 0.5, 0.4659, 0.5, 0.4659, 0.5, 0.4432, 0.5, 0.3977, 0.5909, 0.3977, 0.5682, 0.3977, 0.5682, 0.3977, 0.5909, 0.4432, 0.5682, 0.4432, 0.5909, 0.4432, 0.5909, 0.4432, 0.5682, 0.3977, 0.5682, 0.3977, 0.5455, 0.3977, 0.5455, 0.3977, 0.5682, 0.3977, 0.6136, 0.4205, 0.6136, 0.4205, 0.6136, 0.3977, 0.6136, 0.4659, 0.6591, 0.4659, 0.6818, 0.4659, 0.6818, 0.4659, 0.6591, 0.3977, 0.6591, 0.3977, 0.6364, 0.3977, 0.6364, 0.3977, 0.6591, 0.4659, 0.6364, 0.4659, 0.6591, 0.4659, 0.6591, 0.4659, 0.6364, 0.4205, 0.7273, 0.4205, 0.75, 0.4205, 0.75, 0.4205, 0.7273, 0.375, 0.5, 0.3977, 0.5, 0.3977, 0.5, 0.375, 0.5, 0.3977, 0.5455, 0.3977, 0.5682, 0.3977, 0.5682, 0.3977, 0.5455, 0.375, 0.5682, 0.375, 0.5455, 0.375, 0.5455, 0.375, 0.5682, 0.3977, 0.5909, 0.375, 0.5909, 0.375, 0.5909, 0.3977, 0.5909, 0.375, 0.5909, 0.3977, 0.5909, 0.3977, 0.5909, 0.375, 0.5909, 0.3977, 0.6364, 0.375, 0.6364, 0.375, 0.6364, 0.3977, 0.6364, 0.375, 0.6591, 0.375, 0.6364, 0.375, 0.6364, 0.375, 0.6591, 0.3977, 0.6818, 0.3977, 0.7045, 0.3977, 0.7045, 0.3977, 0.6818, 0.375, 0.6364, 0.3977, 0.6364, 0.3977, 0.6364, 0.375, 0.6364, 0.4205, 0.7045, 0.4205, 0.7273, 0.4205, 0.7273, 0.4205, 0.7045, 0.625, 0.5, 0.875, 0.5, 0.875, 0.5227, 0.625, 0.5227, 0.625, 0.5227, 0.875, 0.5227, 0.875, 0.5455, 0.625, 0.5455, 0.625, 0.5455, 0.875, 0.5455, 0.875, 0.5682, 0.625, 0.5682, 0.625, 0.5682, 0.875, 0.5682, 0.875, 0.5909, 0.625, 0.5909, 0.625, 0.5909, 0.875, 0.5909, 0.875, 0.6136, 0.625, 0.6136, 0.625, 0.6136, 0.875, 0.6136, 0.875, 0.6364, 0.625, 0.6364, 0.625, 0.6364, 0.875, 0.6364, 0.875, 0.6591, 0.625, 0.6591, 0.625, 0.6591, 0.875, 0.6591, 0.875, 0.6818, 0.625, 0.6818, 0.625, 0.6818, 0.875, 0.6818, 0.875, 0.7045, 0.625, 0.7045, 0.625, 0.7045, 0.875, 0.7045, 0.875, 0.7273, 0.625, 0.7273, 0.125, 0.5, 0.375, 0.5, 0.375, 0.5227, 0.125, 0.5227, 0.125, 0.5227, 0.375, 0.5227, 0.375, 0.5455, 0.125, 0.5455, 0.125, 0.5455, 0.375, 0.5455, 0.375, 0.5682, 0.125, 0.5682, 0.125, 0.5682, 0.375, 0.5682, 0.375, 0.5909, 0.125, 0.5909, 0.125, 0.5909, 0.375, 0.5909, 0.375, 0.6136, 0.125, 0.6136, 0.125, 0.6136, 0.375, 0.6136, 0.375, 0.6364, 0.125, 0.6364, 0.125, 0.6364, 0.375, 0.6364, 0.375, 0.6591, 0.125, 0.6591, 0.125, 0.6591, 0.375, 0.6591, 0.375, 0.6818, 0.125, 0.6818, 0.125, 0.6818, 0.375, 0.6818, 0.375, 0.7045, 0.125, 0.7045, 0.125, 0.7045, 0.375, 0.7045, 0.375, 0.7273, 0.125, 0.7273, 0.6023, 0.5, 0.625, 0.5, 0.625, 0.5, 0.6023, 0.5, 0.5795, 0.5682, 0.5568, 0.5682, 0.5568, 0.5682, 0.5795, 0.5682, 0.625, 0.5455, 0.625, 0.5682, 0.625, 0.5682, 0.625, 0.5455, 0.5795, 0.5909, 0.5795, 0.5682, 0.5795, 0.5682, 0.5795, 0.5909, 0.6023, 0.6591, 0.5795, 0.6591, 0.5795, 0.6591, 0.6023, 0.6591, 0.625, 0.6364, 0.625, 0.6591, 0.625, 0.6591, 0.625, 0.6364, 0.5795, 0.6136, 0.5795, 0.5909, 0.5795, 0.5909, 0.5795, 0.6136, 0.625, 0.6591, 0.625, 0.6818, 0.625, 0.6818, 0.625, 0.6591, 0.6023, 0.7045, 0.6023, 0.6818, 0.6023, 0.6818, 0.6023, 0.7045, 0.6023, 0.7045, 0.625, 0.7045, 0.625, 0.7045, 0.6023, 0.7045, 0.6023, 0.0, 0.625, 0.0, 0.625, 0.02273, 0.6023, 0.02273, 0.6023, 0.02273, 0.625, 0.02273, 0.625, 0.04545, 0.6023, 0.04545, 0.6023, 0.04545, 0.625, 0.04545, 0.625, 0.06818, 0.6023, 0.06818, 0.6023, 0.06818, 0.625, 0.06818, 0.625, 0.09091, 0.6023, 0.09091, 0.6023, 0.09091, 0.625, 0.09091, 0.625, 0.1136, 0.6023, 0.1136, 0.6023, 0.1136, 0.625, 0.1136, 0.625, 0.1364, 0.6023, 0.1364, 0.6023, 0.1364, 0.625, 0.1364, 0.625, 0.1591, 0.6023, 0.1591, 0.6023, 0.1591, 0.625, 0.1591, 0.625, 0.1818, 0.6023, 0.1818, 0.6023, 0.1818, 0.625, 0.1818, 0.625, 0.2045, 0.6023, 0.2045, 0.6023, 0.2045, 0.625, 0.2045, 0.625, 0.2273, 0.6023, 0.2273, 0.6023, 0.7273, 0.625, 0.7273, 0.625, 0.75, 0.6023, 0.75, 0.5795, 0.7273, 0.6023, 0.7273, 0.6023, 0.75, 0.5795, 0.75, 0.5795, 0.7045, 0.6023, 0.7045, 0.6023, 0.7273, 0.5795, 0.7273, 0.6023, 0.7045, 0.625, 0.7045, 0.625, 0.7273, 0.6023, 0.7273, 0.5795, 0.75, 0.5795, 0.7273, 0.5795, 0.7273, 0.5795, 0.75, 0.5795, 0.7045, 0.6023, 0.7045, 0.6023, 0.7045, 0.5795, 0.7045, 0.625, 0.75, 0.6023, 0.75, 0.6023, 0.75, 0.625, 0.75, 0.5795, 0.7273, 0.5795, 0.7045, 0.5795, 0.7045, 0.5795, 0.7273, 0.5341, 0.7273, 0.5568, 0.7273, 0.5568, 0.75, 0.5341, 0.75, 0.5568, 0.7273, 0.5795, 0.7273, 0.5795, 0.75, 0.5568, 0.75, 0.5568, 0.6818, 0.5795, 0.6818, 0.5795, 0.7045, 0.5568, 0.7045, 0.5568, 0.7045, 0.5795, 0.7045, 0.5795, 0.7273, 0.5568, 0.7273, 0.5341, 0.6818, 0.5568, 0.6818, 0.5568, 0.7045, 0.5341, 0.7045, 0.5341, 0.7045, 0.5568, 0.7045, 0.5568, 0.7273, 0.5341, 0.7273, 0.5341, 0.75, 0.5341, 0.7273, 0.5341, 0.7273, 0.5341, 0.75, 0.5568, 0.6818, 0.5795, 0.6818, 0.5795, 0.6818, 0.5568, 0.6818, 0.5341, 0.7273, 0.5341, 0.7045, 0.5341, 0.7045, 0.5341, 0.7273, 0.5568, 0.75, 0.5341, 0.75, 0.5341, 0.75, 0.5568, 0.75, 0.5795, 0.6591, 0.6023, 0.6591, 0.6023, 0.6818, 0.5795, 0.6818, 0.5795, 0.6818, 0.6023, 0.6818, 0.6023, 0.7045, 0.5795, 0.7045, 0.6023, 0.7045, 0.5795, 0.7045, 0.5795, 0.7045, 0.6023, 0.7045, 0.5795, 0.7045, 0.5795, 0.6818, 0.5795, 0.6818, 0.5795, 0.7045, 0.5795, 0.6591, 0.6023, 0.6591, 0.6023, 0.6591, 0.5795, 0.6591, 0.6023, 0.6591, 0.6023, 0.6818, 0.6023, 0.6818, 0.6023, 0.6591, 0.6023, 0.6818, 0.625, 0.6818, 0.625, 0.7045, 0.6023, 0.7045, 0.625, 0.7045, 0.6023, 0.7045, 0.6023, 0.7045, 0.625, 0.7045, 0.625, 0.6818, 0.625, 0.7045, 0.625, 0.7045, 0.625, 0.6818, 0.6023, 0.6818, 0.625, 0.6818, 0.625, 0.6818, 0.6023, 0.6818, 0.6023, 0.6591, 0.625, 0.6591, 0.625, 0.6818, 0.6023, 0.6818, 0.6023, 0.6591, 0.625, 0.6591, 0.625, 0.6591, 0.6023, 0.6591, 0.6023, 0.6818, 0.6023, 0.6591, 0.6023, 0.6591, 0.6023, 0.6818, 0.625, 0.6818, 0.6023, 0.6818, 0.6023, 0.6818, 0.625, 0.6818, 0.5568, 0.6136, 0.5795, 0.6136, 0.5795, 0.6364, 0.5568, 0.6364, 0.5568, 0.6364, 0.5795, 0.6364, 0.5795, 0.6591, 0.5568, 0.6591, 0.5568, 0.6591, 0.5795, 0.6591, 0.5795, 0.6818, 0.5568, 0.6818, 0.5341, 0.6136, 0.5568, 0.6136, 0.5568, 0.6364, 0.5341, 0.6364, 0.5341, 0.6364, 0.5568, 0.6364, 0.5568, 0.6591, 0.5341, 0.6591, 0.5341, 0.6591, 0.5568, 0.6591, 0.5568, 0.6818, 0.5341, 0.6818, 0.5114, 0.6136, 0.5341, 0.6136, 0.5341, 0.6364, 0.5114, 0.6364, 0.5114, 0.6364, 0.5341, 0.6364, 0.5341, 0.6591, 0.5114, 0.6591, 0.5114, 0.6591, 0.5341, 0.6591, 0.5341, 0.6818, 0.5114, 0.6818, 0.5795, 0.6364, 0.5795, 0.6591, 0.5795, 0.6591, 0.5795, 0.6364, 0.5568, 0.6136, 0.5795, 0.6136, 0.5795, 0.6136, 0.5568, 0.6136, 0.5114, 0.6591, 0.5114, 0.6364, 0.5114, 0.6364, 0.5114, 0.6591, 0.4886, 0.6364, 0.5114, 0.6364, 0.5114, 0.6591, 0.4886, 0.6591, 0.4886, 0.6591, 0.5114, 0.6591, 0.5114, 0.6818, 0.4886, 0.6818, 0.4886, 0.6818, 0.5114, 0.6818, 0.5114, 0.7045, 0.4886, 0.7045, 0.4659, 0.6364, 0.4886, 0.6364, 0.4886, 0.6591, 0.4659, 0.6591, 0.4659, 0.6591, 0.4886, 0.6591, 0.4886, 0.6818, 0.4659, 0.6818, 0.4659, 0.6818, 0.4886, 0.6818, 0.4886, 0.7045, 0.4659, 0.7045, 0.5114, 0.7045, 0.4886, 0.7045, 0.4886, 0.7045, 0.5114, 0.7045, 0.4659, 0.6364, 0.4886, 0.6364, 0.4886, 0.6364, 0.4659, 0.6364, 0.5114, 0.6364, 0.5114, 0.6591, 0.5114, 0.6591, 0.5114, 0.6364, 0.4886, 0.6364, 0.5114, 0.6364, 0.5114, 0.6364, 0.4886, 0.6364, 0.5114, 0.6818, 0.5341, 0.6818, 0.5341, 0.7045, 0.5114, 0.7045, 0.5114, 0.7045, 0.5341, 0.7045, 0.5341, 0.7273, 0.5114, 0.7273, 0.5341, 0.7273, 0.5114, 0.7273, 0.5114, 0.7273, 0.5341, 0.7273, 0.5114, 0.6818, 0.5341, 0.6818, 0.5341, 0.6818, 0.5114, 0.6818, 0.5114, 0.7045, 0.5114, 0.6818, 0.5114, 0.6818, 0.5114, 0.7045, 0.5341, 0.7045, 0.5341, 0.7273, 0.5341, 0.7273, 0.5341, 0.7045, 0.4886, 0.7273, 0.5114, 0.7273, 0.5114, 0.75, 0.4886, 0.75, 0.5114, 0.7273, 0.5341, 0.7273, 0.5341, 0.75, 0.5114, 0.75, 0.5341, 0.7273, 0.5341, 0.75, 0.5341, 0.75, 0.5341, 0.7273, 0.4886, 0.75, 0.4886, 0.7273, 0.4886, 0.7273, 0.4886, 0.75, 0.5114, 0.7273, 0.5341, 0.7273, 0.5341, 0.7273, 0.5114, 0.7273, 0.5114, 0.75, 0.4886, 0.75, 0.4886, 0.75, 0.5114, 0.75, 0.4886, 0.7045, 0.5114, 0.7045, 0.5114, 0.7273, 0.4886, 0.7273, 0.5114, 0.7045, 0.5114, 0.7273, 0.5114, 0.7273, 0.5114, 0.7045, 0.4886, 0.7045, 0.5114, 0.7045, 0.5114, 0.7045, 0.4886, 0.7045, 0.4886, 0.7273, 0.4886, 0.7045, 0.4886, 0.7045, 0.4886, 0.7273, 0.4205, 0.7273, 0.4432, 0.7273, 0.4432, 0.75, 0.4205, 0.75, 0.4432, 0.7273, 0.4659, 0.7273, 0.4659, 0.75, 0.4432, 0.75, 0.4659, 0.7273, 0.4886, 0.7273, 0.4886, 0.75, 0.4659, 0.75, 0.4659, 0.7045, 0.4886, 0.7045, 0.4886, 0.7273, 0.4659, 0.7273, 0.4432, 0.7045, 0.4659, 0.7045, 0.4659, 0.7273, 0.4432, 0.7273, 0.4205, 0.7045, 0.4432, 0.7045, 0.4432, 0.7273, 0.4205, 0.7273, 0.4432, 0.7045, 0.4659, 0.7045, 0.4659, 0.7045, 0.4432, 0.7045, 0.4886, 0.75, 0.4659, 0.75, 0.4659, 0.75, 0.4886, 0.75, 0.4659, 0.7045, 0.4886, 0.7045, 0.4886, 0.7045, 0.4659, 0.7045, 0.4886, 0.7045, 0.4886, 0.7273, 0.4886, 0.7273, 0.4886, 0.7045, 0.4432, 0.6364, 0.4659, 0.6364, 0.4659, 0.6591, 0.4432, 0.6591, 0.4432, 0.6591, 0.4659, 0.6591, 0.4659, 0.6818, 0.4432, 0.6818, 0.4432, 0.6818, 0.4659, 0.6818, 0.4659, 0.7045, 0.4432, 0.7045, 0.4205, 0.6364, 0.4432, 0.6364, 0.4432, 0.6591, 0.4205, 0.6591, 0.4205, 0.6591, 0.4432, 0.6591, 0.4432, 0.6818, 0.4205, 0.6818, 0.4205, 0.6818, 0.4432, 0.6818, 0.4432, 0.7045, 0.4205, 0.7045, 0.3977, 0.6364, 0.4205, 0.6364, 0.4205, 0.6591, 0.3977, 0.6591, 0.3977, 0.6591, 0.4205, 0.6591, 0.4205, 0.6818, 0.3977, 0.6818, 0.3977, 0.6818, 0.4205, 0.6818, 0.4205, 0.7045, 0.3977, 0.7045, 0.4205, 0.6364, 0.4432, 0.6364, 0.4432, 0.6364, 0.4205, 0.6364, 0.4432, 0.6364, 0.4659, 0.6364, 0.4659, 0.6364, 0.4432, 0.6364, 0.3977, 0.7045, 0.3977, 0.6818, 0.3977, 0.6818, 0.3977, 0.7045, 0.375, 0.7273, 0.3977, 0.7273, 0.3977, 0.75, 0.375, 0.75, 0.3977, 0.7273, 0.4205, 0.7273, 0.4205, 0.75, 0.3977, 0.75, 0.3977, 0.7045, 0.4205, 0.7045, 0.4205, 0.7273, 0.3977, 0.7273, 0.375, 0.7045, 0.3977, 0.7045, 0.3977, 0.7273, 0.375, 0.7273, 0.3977, 0.75, 0.375, 0.75, 0.375, 0.75, 0.3977, 0.75, 0.4205, 0.75, 0.3977, 0.75, 0.3977, 0.75, 0.4205, 0.75, 0.3977, 0.7045, 0.4205, 0.7045, 0.4205, 0.7045, 0.3977, 0.7045, 0.375, 0.7273, 0.375, 0.7045, 0.375, 0.7045, 0.375, 0.7273, 0.375, 0.6364, 0.3977, 0.6364, 0.3977, 0.6591, 0.375, 0.6591, 0.375, 0.6591, 0.3977, 0.6591, 0.3977, 0.6818, 0.375, 0.6818, 0.375, 0.6818, 0.3977, 0.6818, 0.3977, 0.7045, 0.375, 0.7045, 0.3977, 0.6364, 0.3977, 0.6591, 0.3977, 0.6591, 0.3977, 0.6364, 0.375, 0.7045, 0.375, 0.6818, 0.375, 0.6818, 0.375, 0.7045, 0.3977, 0.7045, 0.375, 0.7045, 0.375, 0.7045, 0.3977, 0.7045, 0.3977, 0.6591, 0.3977, 0.6818, 0.3977, 0.6818, 0.3977, 0.6591, 0.375, 0.6818, 0.375, 0.6591, 0.375, 0.6591, 0.375, 0.6818, 0.4659, 0.5909, 0.4886, 0.5909, 0.4886, 0.6136, 0.4659, 0.6136, 0.4659, 0.6136, 0.4886, 0.6136, 0.4886, 0.6364, 0.4659, 0.6364, 0.4432, 0.5909, 0.4659, 0.5909, 0.4659, 0.6136, 0.4432, 0.6136, 0.4432, 0.6136, 0.4659, 0.6136, 0.4659, 0.6364, 0.4432, 0.6364, 0.4886, 0.6364, 0.4659, 0.6364, 0.4659, 0.6364, 0.4886, 0.6364, 0.4432, 0.6364, 0.4432, 0.6136, 0.4432, 0.6136, 0.4432, 0.6364, 0.4659, 0.5909, 0.4886, 0.5909, 0.4886, 0.5909, 0.4659, 0.5909, 0.4886, 0.6136, 0.4886, 0.6364, 0.4886, 0.6364, 0.4886, 0.6136, 0.4886, 0.5909, 0.5114, 0.5909, 0.5114, 0.6136, 0.4886, 0.6136, 0.4886, 0.6136, 0.5114, 0.6136, 0.5114, 0.6364, 0.4886, 0.6364, 0.4886, 0.5909, 0.5114, 0.5909, 0.5114, 0.5909, 0.4886, 0.5909, 0.4886, 0.6136, 0.4886, 0.5909, 0.4886, 0.5909, 0.4886, 0.6136, 0.5114, 0.6136, 0.5114, 0.6364, 0.5114, 0.6364, 0.5114, 0.6136, 0.4886, 0.6364, 0.4886, 0.6136, 0.4886, 0.6136, 0.4886, 0.6364, 0.5341, 0.5455, 0.5568, 0.5455, 0.5568, 0.5682, 0.5341, 0.5682, 0.5341, 0.5682, 0.5568, 0.5682, 0.5568, 0.5909, 0.5341, 0.5909, 0.5341, 0.5909, 0.5568, 0.5909, 0.5568, 0.6136, 0.5341, 0.6136, 0.5114, 0.5455, 0.5341, 0.5455, 0.5341, 0.5682, 0.5114, 0.5682, 0.5114, 0.5682, 0.5341, 0.5682, 0.5341, 0.5909, 0.5114, 0.5909, 0.5114, 0.5909, 0.5341, 0.5909, 0.5341, 0.6136, 0.5114, 0.6136, 0.5114, 0.5682, 0.5114, 0.5455, 0.5114, 0.5455, 0.5114, 0.5682, 0.5114, 0.5455, 0.5341, 0.5455, 0.5341, 0.5455, 0.5114, 0.5455, 0.5341, 0.5455, 0.5568, 0.5455, 0.5568, 0.5455, 0.5341, 0.5455, 0.5568, 0.5682, 0.5568, 0.5909, 0.5568, 0.5909, 0.5568, 0.5682, 0.5795, 0.5909, 0.6023, 0.5909, 0.6023, 0.6136, 0.5795, 0.6136, 0.5795, 0.6136, 0.6023, 0.6136, 0.6023, 0.6364, 0.5795, 0.6364, 0.5795, 0.6364, 0.6023, 0.6364, 0.6023, 0.6591, 0.5795, 0.6591, 0.6023, 0.5909, 0.625, 0.5909, 0.625, 0.6136, 0.6023, 0.6136, 0.6023, 0.6136, 0.625, 0.6136, 0.625, 0.6364, 0.6023, 0.6364, 0.6023, 0.6364, 0.625, 0.6364, 0.625, 0.6591, 0.6023, 0.6591, 0.625, 0.6591, 0.6023, 0.6591, 0.6023, 0.6591, 0.625, 0.6591, 0.5795, 0.6591, 0.5795, 0.6364, 0.5795, 0.6364, 0.5795, 0.6591, 0.6023, 0.5909, 0.625, 0.5909, 0.625, 0.5909, 0.6023, 0.5909, 0.625, 0.6136, 0.625, 0.6364, 0.625, 0.6364, 0.625, 0.6136, 0.5568, 0.5682, 0.5795, 0.5682, 0.5795, 0.5909, 0.5568, 0.5909, 0.5568, 0.5909, 0.5795, 0.5909, 0.5795, 0.6136, 0.5568, 0.6136, 0.5795, 0.5682, 0.5795, 0.5909, 0.5795, 0.5909, 0.5795, 0.5682, 0.5568, 0.5682, 0.5795, 0.5682, 0.5795, 0.5682, 0.5568, 0.5682, 0.5568, 0.5909, 0.5568, 0.5682, 0.5568, 0.5682, 0.5568, 0.5909, 0.5795, 0.5909, 0.5795, 0.6136, 0.5795, 0.6136, 0.5795, 0.5909, 0.5795, 0.5227, 0.6023, 0.5227, 0.6023, 0.5455, 0.5795, 0.5455, 0.5795, 0.5455, 0.6023, 0.5455, 0.6023, 0.5682, 0.5795, 0.5682, 0.5568, 0.5227, 0.5795, 0.5227, 0.5795, 0.5455, 0.5568, 0.5455, 0.5568, 0.5455, 0.5795, 0.5455, 0.5795, 0.5682, 0.5568, 0.5682, 0.6023, 0.5227, 0.625, 0.5227, 0.625, 0.5455, 0.6023, 0.5455, 0.6023, 0.5455, 0.625, 0.5455, 0.625, 0.5682, 0.6023, 0.5682, 0.5568, 0.5682, 0.5568, 0.5455, 0.5568, 0.5455, 0.5568, 0.5682, 0.5795, 0.5227, 0.6023, 0.5227, 0.6023, 0.5227, 0.5795, 0.5227, 0.625, 0.5227, 0.625, 0.5455, 0.625, 0.5455, 0.625, 0.5227, 0.6023, 0.5227, 0.625, 0.5227, 0.625, 0.5227, 0.6023, 0.5227, 0.5795, 0.5682, 0.6023, 0.5682, 0.6023, 0.5909, 0.5795, 0.5909, 0.6023, 0.5682, 0.625, 0.5682, 0.625, 0.5909, 0.6023, 0.5909, 0.6023, 0.5682, 0.625, 0.5682, 0.625, 0.5682, 0.6023, 0.5682, 0.625, 0.5682, 0.625, 0.5909, 0.625, 0.5909, 0.625, 0.5682, 0.625, 0.5909, 0.6023, 0.5909, 0.6023, 0.5909, 0.625, 0.5909, 0.5795, 0.5682, 0.6023, 0.5682, 0.6023, 0.5682, 0.5795, 0.5682, 0.5795, 0.5, 0.6023, 0.5, 0.6023, 0.5227, 0.5795, 0.5227, 0.5568, 0.5, 0.5795, 0.5, 0.5795, 0.5227, 0.5568, 0.5227, 0.6023, 0.5, 0.625, 0.5, 0.625, 0.5227, 0.6023, 0.5227, 0.5795, 0.5227, 0.5568, 0.5227, 0.5568, 0.5227, 0.5795, 0.5227, 0.5795, 0.5, 0.6023, 0.5, 0.6023, 0.5, 0.5795, 0.5, 0.6023, 0.5227, 0.5795, 0.5227, 0.5795, 0.5227, 0.6023, 0.5227, 0.5568, 0.5, 0.5795, 0.5, 0.5795, 0.5, 0.5568, 0.5, 0.625, 0.5, 0.625, 0.5227, 0.625, 0.5227, 0.625, 0.5, 0.5341, 0.5, 0.5568, 0.5, 0.5568, 0.5227, 0.5341, 0.5227, 0.5341, 0.5227, 0.5568, 0.5227, 0.5568, 0.5455, 0.5341, 0.5455, 0.5114, 0.5, 0.5341, 0.5, 0.5341, 0.5227, 0.5114, 0.5227, 0.5114, 0.5227, 0.5341, 0.5227, 0.5341, 0.5455, 0.5114, 0.5455, 0.5114, 0.5455, 0.5114, 0.5227, 0.5114, 0.5227, 0.5114, 0.5455, 0.5568, 0.5227, 0.5568, 0.5455, 0.5568, 0.5455, 0.5568, 0.5227, 0.5114, 0.5, 0.5341, 0.5, 0.5341, 0.5, 0.5114, 0.5, 0.5341, 0.5455, 0.5114, 0.5455, 0.5114, 0.5455, 0.5341, 0.5455, 0.4886, 0.5455, 0.5114, 0.5455, 0.5114, 0.5682, 0.4886, 0.5682, 0.4886, 0.5682, 0.5114, 0.5682, 0.5114, 0.5909, 0.4886, 0.5909, 0.4659, 0.5455, 0.4886, 0.5455, 0.4886, 0.5682, 0.4659, 0.5682, 0.4659, 0.5682, 0.4886, 0.5682, 0.4886, 0.5909, 0.4659, 0.5909, 0.4432, 0.5455, 0.4659, 0.5455, 0.4659, 0.5682, 0.4432, 0.5682, 0.4432, 0.5682, 0.4659, 0.5682, 0.4659, 0.5909, 0.4432, 0.5909, 0.4659, 0.5455, 0.4886, 0.5455, 0.4886, 0.5455, 0.4659, 0.5455, 0.4886, 0.5455, 0.5114, 0.5455, 0.5114, 0.5455, 0.4886, 0.5455, 0.5114, 0.5455, 0.5114, 0.5682, 0.5114, 0.5682, 0.5114, 0.5455, 0.4432, 0.5682, 0.4432, 0.5455, 0.4432, 0.5455, 0.4432, 0.5682, 0.4886, 0.5, 0.5114, 0.5, 0.5114, 0.5227, 0.4886, 0.5227, 0.4886, 0.5227, 0.5114, 0.5227, 0.5114, 0.5455, 0.4886, 0.5455, 0.4659, 0.5, 0.4886, 0.5, 0.4886, 0.5227, 0.4659, 0.5227, 0.4659, 0.5227, 0.4886, 0.5227, 0.4886, 0.5455, 0.4659, 0.5455, 0.5114, 0.5455, 0.4886, 0.5455, 0.4886, 0.5455, 0.5114, 0.5455, 0.4659, 0.5455, 0.4659, 0.5227, 0.4659, 0.5227, 0.4659, 0.5455, 0.5114, 0.5227, 0.5114, 0.5455, 0.5114, 0.5455, 0.5114, 0.5227, 0.4659, 0.5, 0.4886, 0.5, 0.4886, 0.5, 0.4659, 0.5, 0.4205, 0.5455, 0.4432, 0.5455, 0.4432, 0.5682, 0.4205, 0.5682, 0.4205, 0.5682, 0.4432, 0.5682, 0.4432, 0.5909, 0.4205, 0.5909, 0.4205, 0.5909, 0.4432, 0.5909, 0.4432, 0.6136, 0.4205, 0.6136, 0.3977, 0.5455, 0.4205, 0.5455, 0.4205, 0.5682, 0.3977, 0.5682, 0.3977, 0.5682, 0.4205, 0.5682, 0.4205, 0.5909, 0.3977, 0.5909, 0.3977, 0.5909, 0.4205, 0.5909, 0.4205, 0.6136, 0.3977, 0.6136, 0.4432, 0.5909, 0.4432, 0.6136, 0.4432, 0.6136, 0.4432, 0.5909, 0.4205, 0.5455, 0.4432, 0.5455, 0.4432, 0.5455, 0.4205, 0.5455, 0.3977, 0.6136, 0.3977, 0.5909, 0.3977, 0.5909, 0.3977, 0.6136, 0.4432, 0.5455, 0.4432, 0.5682, 0.4432, 0.5682, 0.4432, 0.5455, 0.4205, 0.6136, 0.4432, 0.6136, 0.4432, 0.6364, 0.4205, 0.6364, 0.3977, 0.6136, 0.4205, 0.6136, 0.4205, 0.6364, 0.3977, 0.6364, 0.4205, 0.6136, 0.4432, 0.6136, 0.4432, 0.6136, 0.4205, 0.6136, 0.3977, 0.6364, 0.3977, 0.6136, 0.3977, 0.6136, 0.3977, 0.6364, 0.4432, 0.6136, 0.4432, 0.6364, 0.4432, 0.6364, 0.4432, 0.6136, 0.4432, 0.6364, 0.4205, 0.6364, 0.4205, 0.6364, 0.4432, 0.6364, 0.375, 0.5909, 0.3977, 0.5909, 0.3977, 0.6136, 0.375, 0.6136, 0.375, 0.6136, 0.3977, 0.6136, 0.3977, 0.6364, 0.375, 0.6364, 0.375, 0.6136, 0.375, 0.5909, 0.375, 0.5909, 0.375, 0.6136, 0.3977, 0.5909, 0.3977, 0.6136, 0.3977, 0.6136, 0.3977, 0.5909, 0.375, 0.6364, 0.375, 0.6136, 0.375, 0.6136, 0.375, 0.6364, 0.3977, 0.6136, 0.3977, 0.6364, 0.3977, 0.6364, 0.3977, 0.6136, 0.375, 0.5682, 0.3977, 0.5682, 0.3977, 0.5909, 0.375, 0.5909, 0.375, 0.5909, 0.375, 0.5682, 0.375, 0.5682, 0.375, 0.5909, 0.375, 0.5682, 0.3977, 0.5682, 0.3977, 0.5682, 0.375, 0.5682, 0.3977, 0.5682, 0.3977, 0.5909, 0.3977, 0.5909, 0.3977, 0.5682, 0.375, 0.5227, 0.3977, 0.5227, 0.3977, 0.5455, 0.375, 0.5455, 0.375, 0.5455, 0.3977, 0.5455, 0.3977, 0.5682, 0.375, 0.5682, 0.375, 0.5455, 0.375, 0.5227, 0.375, 0.5227, 0.375, 0.5455, 0.3977, 0.5682, 0.375, 0.5682, 0.375, 0.5682, 0.3977, 0.5682, 0.375, 0.5227, 0.3977, 0.5227, 0.3977, 0.5227, 0.375, 0.5227, 0.3977, 0.5227, 0.3977, 0.5455, 0.3977, 0.5455, 0.3977, 0.5227, 0.375, 0.5, 0.3977, 0.5, 0.3977, 0.5227, 0.375, 0.5227, 0.3977, 0.5, 0.3977, 0.5227, 0.3977, 0.5227, 0.3977, 0.5, 0.375, 0.5227, 0.375, 0.5, 0.375, 0.5, 0.375, 0.5227, 0.3977, 0.5227, 0.375, 0.5227, 0.375, 0.5227, 0.3977, 0.5227, 0.4432, 0.5, 0.4659, 0.5, 0.4659, 0.5227, 0.4432, 0.5227, 0.4432, 0.5227, 0.4659, 0.5227, 0.4659, 0.5455, 0.4432, 0.5455, 0.4205, 0.5, 0.4432, 0.5, 0.4432, 0.5227, 0.4205, 0.5227, 0.4205, 0.5227, 0.4432, 0.5227, 0.4432, 0.5455, 0.4205, 0.5455, 0.3977, 0.5, 0.4205, 0.5, 0.4205, 0.5227, 0.3977, 0.5227, 0.3977, 0.5227, 0.4205, 0.5227, 0.4205, 0.5455, 0.3977, 0.5455, 0.4432, 0.5455, 0.4205, 0.5455, 0.4205, 0.5455, 0.4432, 0.5455, 0.4659, 0.5455, 0.4432, 0.5455, 0.4432, 0.5455, 0.4659, 0.5455, 0.3977, 0.5, 0.4205, 0.5, 0.4205, 0.5, 0.3977, 0.5, 0.3977, 0.5455, 0.3977, 0.5227, 0.3977, 0.5227, 0.3977, 0.5455])
me_cube_001.use_remesh_fix_poles = True
me_cube_001.use_remesh_preserve_attributes = False
me_cube_001.update()

# ---- objects
ob_cube = bpy.data.objects.new('Cube', me_cube_001)

# ---- transforms, parenting, visibility, modifiers, constraints
ob_cube.location = (0.0, 0.0, 0.0)

# ---- collection membership
col_collection.objects.link(ob_cube)

# ---- scene / render settings (as saved in the file)
scene.frame_start = 1; scene.frame_end = 250; scene.frame_set(1)
scene.render.engine = 'BLENDER_EEVEE_NEXT'
scene.cycles.use_denoising = False
scene.cycles.samples = 128
scene.cycles.sampling_pattern = 'TABULATED_SOBOL'
scene.cycles.use_adaptive_sampling = False
scene.cycles.use_light_tree = False
scene.view_settings.view_transform = 'Standard'
bpy.context.view_layer.update()

# ---- added for rendering (the .blend has no active camera and no usable light): camera, sun
cam_auto = bpy.data.cameras.new('AutoCamera')
cam_auto.lens = 50.0
cam_auto.sensor_width = 36.0
cam_auto.clip_end = 1000.0
ob_auto_camera = bpy.data.objects.new('AutoCamera', cam_auto)
scene.collection.objects.link(ob_auto_camera)
ob_auto_camera.location = (26.7512, -31.5668, 21.0445)
ob_auto_camera.rotation_euler = (1.09748, -7.21219e-08, 0.694738)
scene.camera = ob_auto_camera
light_auto_sun = bpy.data.lights.new('AutoSun', 'SUN')
light_auto_sun.energy = 3.0
light_auto_sun.angle = 0.0523599
ob_auto_sun = bpy.data.objects.new('AutoSun', light_auto_sun)
scene.collection.objects.link(ob_auto_sun)
ob_auto_sun.rotation_euler = (0.872665, 0.174533, 0.523599)
bpy.context.view_layer.update()
